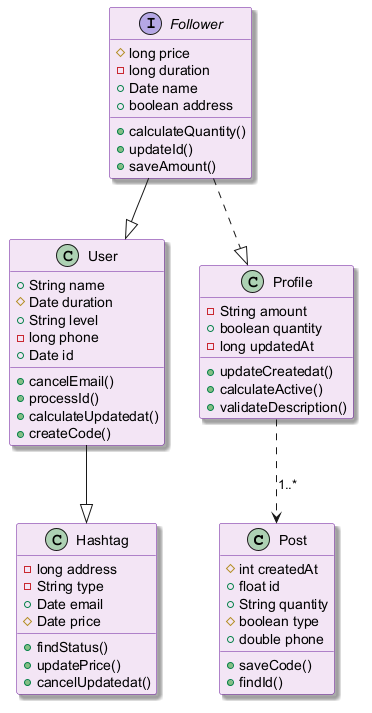

The diagram above was rendered by PlantUML. Its source (embedded in the PNG):
@startuml
skinparam backgroundColor #FFFFFF
skinparam classBackgroundColor #F3E5F5
skinparam classBorderColor #6A1B9A
skinparam shadowing true
class Post {
  #int createdAt
  +float id
  +String quantity
  #boolean type
  +double phone
  +saveCode()
  +findId()
}
interface Follower {
  #long price
  -long duration
  +Date name
  +boolean address
  +calculateQuantity()
  +updateId()
  +saveAmount()
}
class User {
  +String name
  #Date duration
  +String level
  -long phone
  +Date id
  +cancelEmail()
  +processId()
  +calculateUpdatedat()
  +createCode()
}
class Hashtag {
  -long address
  -String type
  +Date email
  #Date price
  +findStatus()
  +updatePrice()
  +cancelUpdatedat()
}
class Profile {
  -String amount
  +boolean quantity
  -long updatedAt
  +updateCreatedat()
  +calculateActive()
  +validateDescription()
}
Follower ..|> Profile
Follower --|> User
Profile ..> Post : "1..*"
User --|> Hashtag
@enduml